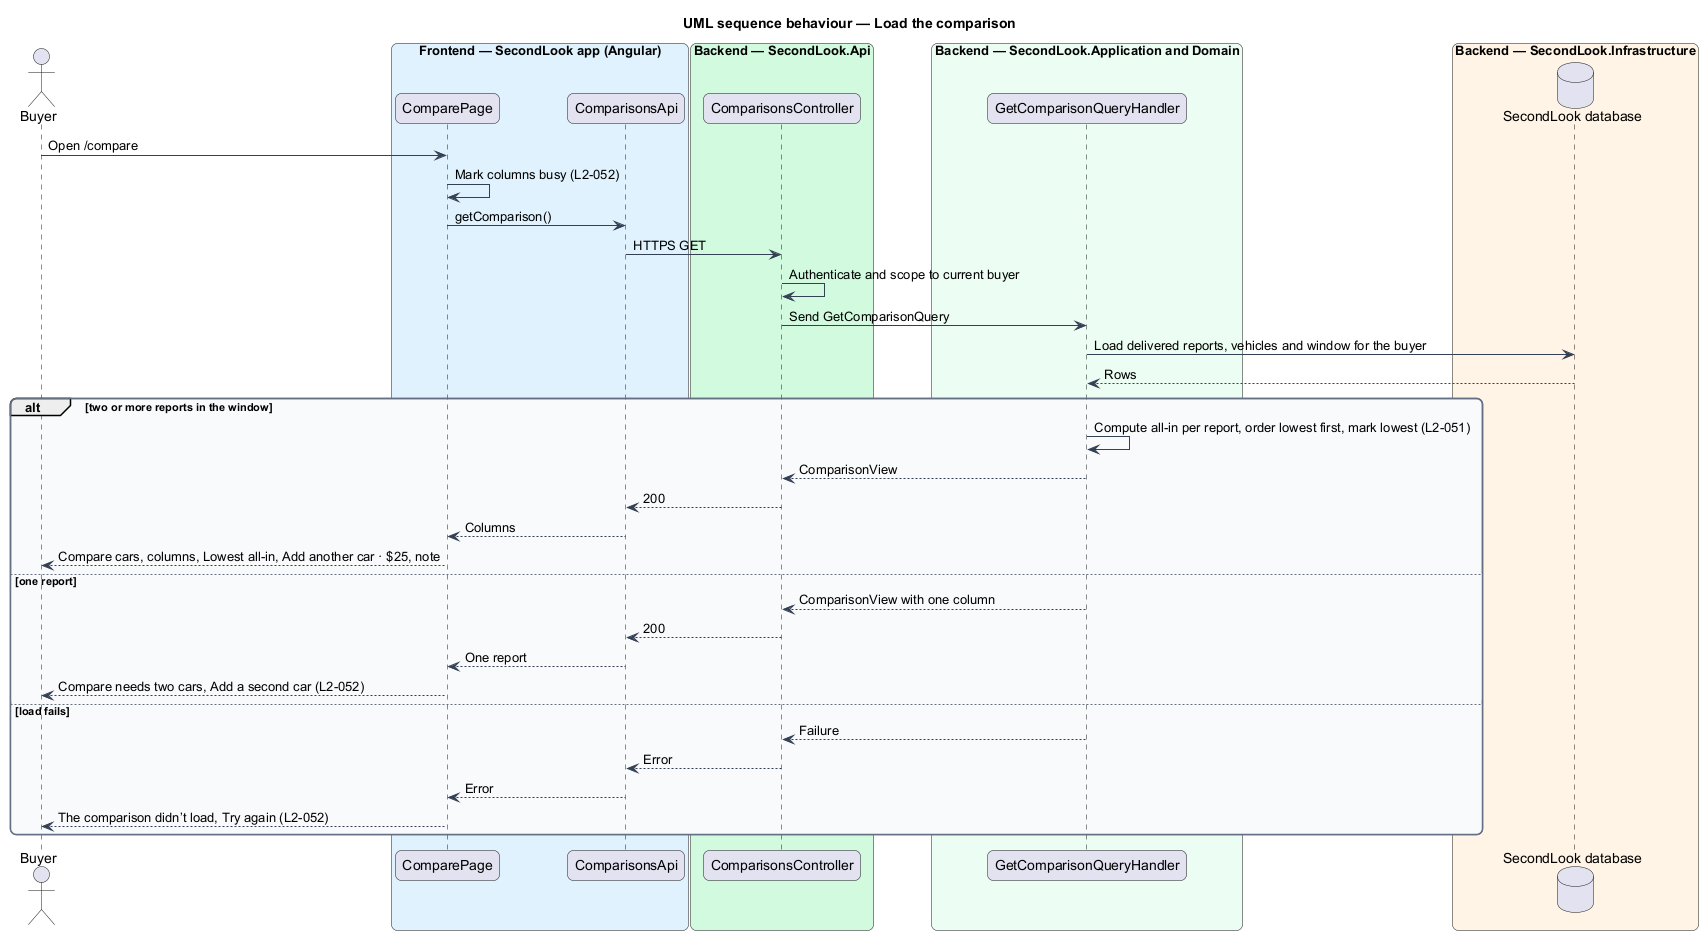

The diagram above was rendered by PlantUML. Its source (embedded in the PNG):
@startuml
title UML sequence behaviour — Load the comparison
skinparam backgroundColor #FFFFFF
skinparam shadowing false
skinparam roundcorner 12
skinparam defaultFontName Arial
skinparam ArrowColor #344054
skinparam rectangle {
  BorderColor #344054
  FontColor #101828
}
skinparam package {
  BorderColor #667085
  FontColor #101828
  BackgroundColor #F9FAFB
}
actor "Buyer" as actor
box "Frontend — SecondLook app (Angular)" #E0F2FE
  participant "ComparePage" as page
  participant "ComparisonsApi" as client
end box
box "Backend — SecondLook.Api" #D1FADF
  participant "ComparisonsController" as controller
end box
box "Backend — SecondLook.Application and Domain" #ECFDF3
  participant "GetComparisonQueryHandler" as handler
end box
box "Backend — SecondLook.Infrastructure" #FFF4E5
  database "SecondLook database" as db
end box
actor -> page : Open /compare
page -> page : Mark columns busy (L2-052)
page -> client : getComparison()
client -> controller : HTTPS GET
controller -> controller : Authenticate and scope to current buyer
controller -> handler : Send GetComparisonQuery
handler -> db : Load delivered reports, vehicles and window for the buyer
db --> handler : Rows
alt two or more reports in the window
  handler -> handler : Compute all-in per report, order lowest first, mark lowest (L2-051)
  handler --> controller : ComparisonView
  controller --> client : 200
  client --> page : Columns
  page --> actor : Compare cars, columns, Lowest all-in, Add another car · $25, note
else one report
  handler --> controller : ComparisonView with one column
  controller --> client : 200
  client --> page : One report
  page --> actor : Compare needs two cars, Add a second car (L2-052)
else load fails
  handler --> controller : Failure
  controller --> client : Error
  client --> page : Error
  page --> actor : The comparison didn’t load, Try again (L2-052)
end
@enduml